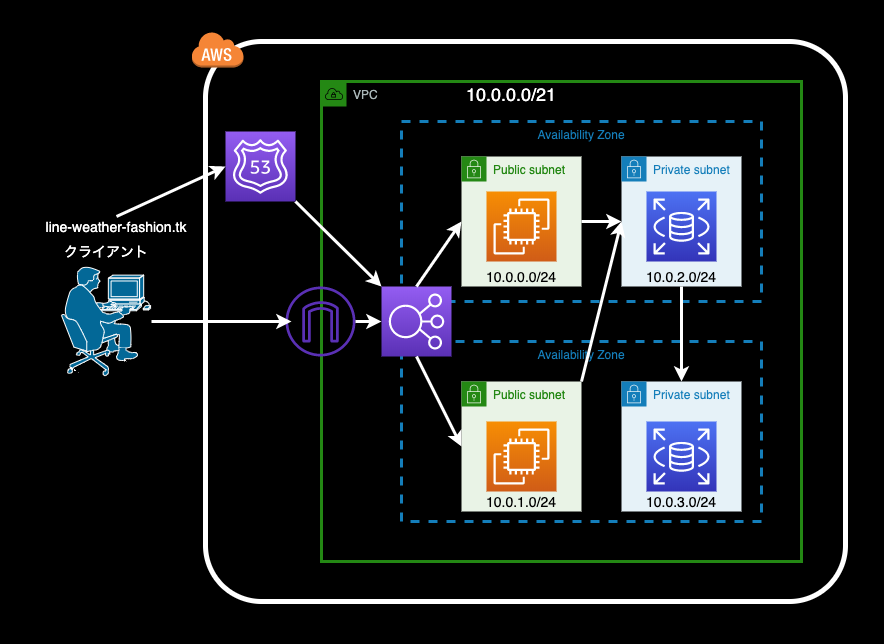

The diagram above was exported from draw.io. Its source (the exported page's mxGraphModel, read from the mxfile embedded in the PNG):
<mxGraphModel dx="2798" dy="2043" grid="1" gridSize="10" guides="1" tooltips="1" connect="1" arrows="1" fold="1" page="1" pageScale="1" pageWidth="1654" pageHeight="1169" background="#000000" math="0" shadow="0">
  <root>
    <mxCell id="0" />
    <mxCell id="1" parent="0" />
    <mxCell id="11" value="" style="rounded=0;whiteSpace=wrap;html=1;strokeWidth=3;fillColor=none;strokeColor=none;" vertex="1" parent="1">
      <mxGeometry x="-40" width="880" height="640" as="geometry" />
    </mxCell>
    <mxCell id="2" value="" style="shape=mxgraph.cisco.people.pc_man;html=1;pointerEvents=1;dashed=0;fillColor=#036897;strokeColor=#ffffff;strokeWidth=2;verticalLabelPosition=bottom;verticalAlign=top;align=center;outlineConnect=0;" vertex="1" parent="1">
      <mxGeometry x="20" y="265" width="90" height="110" as="geometry" />
    </mxCell>
    <mxCell id="3" value="&lt;font color=&quot;#ffffff&quot; style=&quot;font-size: 14px&quot;&gt;クライアント&lt;/font&gt;" style="text;html=1;strokeColor=none;fillColor=none;align=center;verticalAlign=middle;whiteSpace=wrap;rounded=0;" vertex="1" parent="1">
      <mxGeometry x="20" y="240" width="90" height="20" as="geometry" />
    </mxCell>
    <mxCell id="4" value="" style="rounded=1;arcSize=10;dashed=0;fillColor=none;gradientColor=none;strokeWidth=5;strokeColor=#FFFFFF;" vertex="1" parent="1">
      <mxGeometry x="164" y="40" width="640" height="560" as="geometry" />
    </mxCell>
    <mxCell id="5" value="" style="dashed=0;html=1;shape=mxgraph.aws3.cloud;fillColor=#F58536;gradientColor=none;dashed=0;strokeColor=#FFFFFF;strokeWidth=5;" vertex="1" parent="1">
      <mxGeometry x="150" y="30" width="52" height="36" as="geometry" />
    </mxCell>
    <mxCell id="6" value="VPC" style="points=[[0,0],[0.25,0],[0.5,0],[0.75,0],[1,0],[1,0.25],[1,0.5],[1,0.75],[1,1],[0.75,1],[0.5,1],[0.25,1],[0,1],[0,0.75],[0,0.5],[0,0.25]];outlineConnect=0;gradientColor=none;html=1;whiteSpace=wrap;fontSize=12;fontStyle=0;shape=mxgraph.aws4.group;grIcon=mxgraph.aws4.group_vpc;strokeColor=#248814;fillColor=none;verticalAlign=top;align=left;spacingLeft=30;fontColor=#AAB7B8;dashed=0;strokeWidth=3;" vertex="1" parent="1">
      <mxGeometry x="280" y="80" width="480" height="480" as="geometry" />
    </mxCell>
    <mxCell id="9" value="Availability Zone" style="fillColor=none;strokeColor=#147EBA;dashed=1;verticalAlign=top;fontStyle=0;fontColor=#147EBA;strokeWidth=3;" vertex="1" parent="1">
      <mxGeometry x="360" y="120" width="360" height="180" as="geometry" />
    </mxCell>
    <mxCell id="10" value="Availability Zone" style="fillColor=none;strokeColor=#147EBA;dashed=1;verticalAlign=top;fontStyle=0;fontColor=#147EBA;strokeWidth=3;" vertex="1" parent="1">
      <mxGeometry x="360" y="340" width="360" height="180" as="geometry" />
    </mxCell>
    <mxCell id="12" value="Public subnet" style="points=[[0,0],[0.25,0],[0.5,0],[0.75,0],[1,0],[1,0.25],[1,0.5],[1,0.75],[1,1],[0.75,1],[0.5,1],[0.25,1],[0,1],[0,0.75],[0,0.5],[0,0.25]];outlineConnect=0;gradientColor=none;html=1;whiteSpace=wrap;fontSize=12;fontStyle=0;shape=mxgraph.aws4.group;grIcon=mxgraph.aws4.group_security_group;grStroke=0;strokeColor=#248814;fillColor=#E9F3E6;verticalAlign=top;align=left;spacingLeft=30;fontColor=#248814;dashed=0;" vertex="1" parent="1">
      <mxGeometry x="420" y="155" width="120" height="130" as="geometry" />
    </mxCell>
    <mxCell id="13" value="Public subnet" style="points=[[0,0],[0.25,0],[0.5,0],[0.75,0],[1,0],[1,0.25],[1,0.5],[1,0.75],[1,1],[0.75,1],[0.5,1],[0.25,1],[0,1],[0,0.75],[0,0.5],[0,0.25]];outlineConnect=0;gradientColor=none;html=1;whiteSpace=wrap;fontSize=12;fontStyle=0;shape=mxgraph.aws4.group;grIcon=mxgraph.aws4.group_security_group;grStroke=0;strokeColor=#248814;fillColor=#E9F3E6;verticalAlign=top;align=left;spacingLeft=30;fontColor=#248814;dashed=0;" vertex="1" parent="1">
      <mxGeometry x="420" y="380" width="120" height="130" as="geometry" />
    </mxCell>
    <mxCell id="14" value="Private subnet" style="points=[[0,0],[0.25,0],[0.5,0],[0.75,0],[1,0],[1,0.25],[1,0.5],[1,0.75],[1,1],[0.75,1],[0.5,1],[0.25,1],[0,1],[0,0.75],[0,0.5],[0,0.25]];outlineConnect=0;gradientColor=none;html=1;whiteSpace=wrap;fontSize=12;fontStyle=0;shape=mxgraph.aws4.group;grIcon=mxgraph.aws4.group_security_group;grStroke=0;strokeColor=#147EBA;fillColor=#E6F2F8;verticalAlign=top;align=left;spacingLeft=30;fontColor=#147EBA;dashed=0;" vertex="1" parent="1">
      <mxGeometry x="580" y="155" width="120" height="130" as="geometry" />
    </mxCell>
    <mxCell id="15" value="Private subnet" style="points=[[0,0],[0.25,0],[0.5,0],[0.75,0],[1,0],[1,0.25],[1,0.5],[1,0.75],[1,1],[0.75,1],[0.5,1],[0.25,1],[0,1],[0,0.75],[0,0.5],[0,0.25]];outlineConnect=0;gradientColor=none;html=1;whiteSpace=wrap;fontSize=12;fontStyle=0;shape=mxgraph.aws4.group;grIcon=mxgraph.aws4.group_security_group;grStroke=0;strokeColor=#147EBA;fillColor=#E6F2F8;verticalAlign=top;align=left;spacingLeft=30;fontColor=#147EBA;dashed=0;" vertex="1" parent="1">
      <mxGeometry x="580" y="380" width="120" height="130" as="geometry" />
    </mxCell>
    <mxCell id="17" value="" style="points=[[0,0,0],[0.25,0,0],[0.5,0,0],[0.75,0,0],[1,0,0],[0,1,0],[0.25,1,0],[0.5,1,0],[0.75,1,0],[1,1,0],[0,0.25,0],[0,0.5,0],[0,0.75,0],[1,0.25,0],[1,0.5,0],[1,0.75,0]];outlineConnect=0;fontColor=#232F3E;gradientColor=#F78E04;gradientDirection=north;fillColor=#D05C17;strokeColor=#ffffff;dashed=0;verticalLabelPosition=bottom;verticalAlign=top;align=center;html=1;fontSize=12;fontStyle=0;aspect=fixed;shape=mxgraph.aws4.resourceIcon;resIcon=mxgraph.aws4.ec2;" vertex="1" parent="1">
      <mxGeometry x="445" y="190" width="70" height="70" as="geometry" />
    </mxCell>
    <mxCell id="18" value="" style="points=[[0,0,0],[0.25,0,0],[0.5,0,0],[0.75,0,0],[1,0,0],[0,1,0],[0.25,1,0],[0.5,1,0],[0.75,1,0],[1,1,0],[0,0.25,0],[0,0.5,0],[0,0.75,0],[1,0.25,0],[1,0.5,0],[1,0.75,0]];outlineConnect=0;fontColor=#232F3E;gradientColor=#F78E04;gradientDirection=north;fillColor=#D05C17;strokeColor=#ffffff;dashed=0;verticalLabelPosition=bottom;verticalAlign=top;align=center;html=1;fontSize=12;fontStyle=0;aspect=fixed;shape=mxgraph.aws4.resourceIcon;resIcon=mxgraph.aws4.ec2;" vertex="1" parent="1">
      <mxGeometry x="445" y="420" width="70" height="70" as="geometry" />
    </mxCell>
    <mxCell id="19" value="" style="points=[[0,0,0],[0.25,0,0],[0.5,0,0],[0.75,0,0],[1,0,0],[0,1,0],[0.25,1,0],[0.5,1,0],[0.75,1,0],[1,1,0],[0,0.25,0],[0,0.5,0],[0,0.75,0],[1,0.25,0],[1,0.5,0],[1,0.75,0]];outlineConnect=0;fontColor=#232F3E;gradientColor=#4D72F3;gradientDirection=north;fillColor=#3334B9;strokeColor=#ffffff;dashed=0;verticalLabelPosition=bottom;verticalAlign=top;align=center;html=1;fontSize=12;fontStyle=0;aspect=fixed;shape=mxgraph.aws4.resourceIcon;resIcon=mxgraph.aws4.rds;" vertex="1" parent="1">
      <mxGeometry x="605" y="190" width="70" height="70" as="geometry" />
    </mxCell>
    <mxCell id="20" value="" style="points=[[0,0,0],[0.25,0,0],[0.5,0,0],[0.75,0,0],[1,0,0],[0,1,0],[0.25,1,0],[0.5,1,0],[0.75,1,0],[1,1,0],[0,0.25,0],[0,0.5,0],[0,0.75,0],[1,0.25,0],[1,0.5,0],[1,0.75,0]];outlineConnect=0;fontColor=#232F3E;gradientColor=#4D72F3;gradientDirection=north;fillColor=#3334B9;strokeColor=#ffffff;dashed=0;verticalLabelPosition=bottom;verticalAlign=top;align=center;html=1;fontSize=12;fontStyle=0;aspect=fixed;shape=mxgraph.aws4.resourceIcon;resIcon=mxgraph.aws4.rds;" vertex="1" parent="1">
      <mxGeometry x="605" y="420" width="70" height="70" as="geometry" />
    </mxCell>
    <mxCell id="21" value="&lt;font style=&quot;font-size: 14px&quot;&gt;10.0.0.0/24&lt;/font&gt;" style="text;html=1;strokeColor=none;fillColor=none;align=center;verticalAlign=middle;whiteSpace=wrap;rounded=0;" vertex="1" parent="1">
      <mxGeometry x="445" y="265" width="70" height="20" as="geometry" />
    </mxCell>
    <mxCell id="22" value="&lt;font style=&quot;font-size: 14px&quot;&gt;10.0.1.0/24&lt;/font&gt;" style="text;html=1;strokeColor=none;fillColor=none;align=center;verticalAlign=middle;whiteSpace=wrap;rounded=0;" vertex="1" parent="1">
      <mxGeometry x="445" y="490" width="70" height="20" as="geometry" />
    </mxCell>
    <mxCell id="23" value="&lt;font style=&quot;font-size: 14px&quot;&gt;10.0.2.0/24&lt;/font&gt;" style="text;html=1;strokeColor=none;fillColor=none;align=center;verticalAlign=middle;whiteSpace=wrap;rounded=0;" vertex="1" parent="1">
      <mxGeometry x="605" y="265" width="70" height="20" as="geometry" />
    </mxCell>
    <mxCell id="24" value="&lt;font style=&quot;font-size: 14px&quot;&gt;10.0.3.0/24&lt;/font&gt;" style="text;html=1;strokeColor=none;fillColor=none;align=center;verticalAlign=middle;whiteSpace=wrap;rounded=0;" vertex="1" parent="1">
      <mxGeometry x="605" y="490" width="70" height="20" as="geometry" />
    </mxCell>
    <mxCell id="25" value="&lt;font color=&quot;#ffffff&quot; style=&quot;font-size: 18px&quot;&gt;10.0.0.0/21&lt;/font&gt;" style="text;html=1;strokeColor=none;fillColor=none;align=center;verticalAlign=middle;whiteSpace=wrap;rounded=0;" vertex="1" parent="1">
      <mxGeometry x="450" y="83" width="40" height="20" as="geometry" />
    </mxCell>
    <mxCell id="26" value="" style="points=[[0,0,0],[0.25,0,0],[0.5,0,0],[0.75,0,0],[1,0,0],[0,1,0],[0.25,1,0],[0.5,1,0],[0.75,1,0],[1,1,0],[0,0.25,0],[0,0.5,0],[0,0.75,0],[1,0.25,0],[1,0.5,0],[1,0.75,0]];outlineConnect=0;fontColor=#232F3E;gradientColor=#945DF2;gradientDirection=north;fillColor=#5A30B5;strokeColor=#ffffff;dashed=0;verticalLabelPosition=bottom;verticalAlign=top;align=center;html=1;fontSize=12;fontStyle=0;aspect=fixed;shape=mxgraph.aws4.resourceIcon;resIcon=mxgraph.aws4.elastic_load_balancing;" vertex="1" parent="1">
      <mxGeometry x="340" y="285" width="70" height="70" as="geometry" />
    </mxCell>
    <mxCell id="27" value="" style="outlineConnect=0;fontColor=#232F3E;gradientColor=none;fillColor=#5A30B5;strokeColor=none;dashed=0;verticalLabelPosition=bottom;verticalAlign=top;align=center;html=1;fontSize=12;fontStyle=0;aspect=fixed;pointerEvents=1;shape=mxgraph.aws4.internet_gateway;" vertex="1" parent="1">
      <mxGeometry x="244" y="285" width="70" height="70" as="geometry" />
    </mxCell>
    <mxCell id="28" value="&lt;font color=&quot;#ffffff&quot; style=&quot;font-size: 14px&quot;&gt;line-weather-fashion.tk&lt;/font&gt;" style="text;html=1;strokeColor=none;fillColor=none;align=center;verticalAlign=middle;whiteSpace=wrap;rounded=0;" vertex="1" parent="1">
      <mxGeometry x="-10" y="215" width="170" height="20" as="geometry" />
    </mxCell>
    <mxCell id="29" value="" style="points=[[0,0,0],[0.25,0,0],[0.5,0,0],[0.75,0,0],[1,0,0],[0,1,0],[0.25,1,0],[0.5,1,0],[0.75,1,0],[1,1,0],[0,0.25,0],[0,0.5,0],[0,0.75,0],[1,0.25,0],[1,0.5,0],[1,0.75,0]];outlineConnect=0;fontColor=#232F3E;gradientColor=#945DF2;gradientDirection=north;fillColor=#5A30B5;strokeColor=#ffffff;dashed=0;verticalLabelPosition=bottom;verticalAlign=top;align=center;html=1;fontSize=12;fontStyle=0;aspect=fixed;shape=mxgraph.aws4.resourceIcon;resIcon=mxgraph.aws4.route_53;" vertex="1" parent="1">
      <mxGeometry x="184" y="130" width="70" height="70" as="geometry" />
    </mxCell>
    <mxCell id="30" value="" style="endArrow=classic;html=1;strokeWidth=3;strokeColor=#FFFFFF;" edge="1" parent="1" source="2">
      <mxGeometry width="50" height="50" relative="1" as="geometry">
        <mxPoint x="430" y="370" as="sourcePoint" />
        <mxPoint x="250" y="320" as="targetPoint" />
      </mxGeometry>
    </mxCell>
    <mxCell id="31" value="" style="endArrow=classic;html=1;strokeColor=#FFFFFF;strokeWidth=3;exitX=0.5;exitY=0;exitDx=0;exitDy=0;entryX=0;entryY=0.5;entryDx=0;entryDy=0;entryPerimeter=0;" edge="1" parent="1" source="28" target="29">
      <mxGeometry width="50" height="50" relative="1" as="geometry">
        <mxPoint x="430" y="370" as="sourcePoint" />
        <mxPoint x="480" y="320" as="targetPoint" />
        <Array as="points" />
      </mxGeometry>
    </mxCell>
    <mxCell id="32" value="" style="endArrow=classic;html=1;strokeColor=#FFFFFF;strokeWidth=3;exitX=1;exitY=1;exitDx=0;exitDy=0;exitPerimeter=0;entryX=0;entryY=0;entryDx=0;entryDy=0;entryPerimeter=0;" edge="1" parent="1" source="29" target="26">
      <mxGeometry width="50" height="50" relative="1" as="geometry">
        <mxPoint x="430" y="370" as="sourcePoint" />
        <mxPoint x="480" y="320" as="targetPoint" />
      </mxGeometry>
    </mxCell>
    <mxCell id="33" value="" style="endArrow=classic;html=1;strokeColor=#FFFFFF;strokeWidth=3;" edge="1" parent="1" source="27">
      <mxGeometry width="50" height="50" relative="1" as="geometry">
        <mxPoint x="430" y="370" as="sourcePoint" />
        <mxPoint x="340" y="320" as="targetPoint" />
      </mxGeometry>
    </mxCell>
    <mxCell id="34" value="" style="endArrow=classic;html=1;strokeColor=#FFFFFF;strokeWidth=3;exitX=0.5;exitY=0;exitDx=0;exitDy=0;exitPerimeter=0;entryX=0;entryY=0.5;entryDx=0;entryDy=0;" edge="1" parent="1" source="26" target="12">
      <mxGeometry width="50" height="50" relative="1" as="geometry">
        <mxPoint x="430" y="370" as="sourcePoint" />
        <mxPoint x="480" y="320" as="targetPoint" />
      </mxGeometry>
    </mxCell>
    <mxCell id="35" value="" style="endArrow=classic;html=1;strokeColor=#FFFFFF;strokeWidth=3;exitX=0.5;exitY=1;exitDx=0;exitDy=0;exitPerimeter=0;entryX=0;entryY=0.5;entryDx=0;entryDy=0;" edge="1" parent="1" source="26" target="13">
      <mxGeometry width="50" height="50" relative="1" as="geometry">
        <mxPoint x="420" y="295" as="sourcePoint" />
        <mxPoint x="430" y="230" as="targetPoint" />
      </mxGeometry>
    </mxCell>
    <mxCell id="36" value="" style="endArrow=classic;html=1;strokeColor=#FFFFFF;strokeWidth=3;exitX=1;exitY=0.5;exitDx=0;exitDy=0;entryX=0;entryY=0.5;entryDx=0;entryDy=0;" edge="1" parent="1" source="12" target="14">
      <mxGeometry width="50" height="50" relative="1" as="geometry">
        <mxPoint x="430" y="370" as="sourcePoint" />
        <mxPoint x="480" y="320" as="targetPoint" />
      </mxGeometry>
    </mxCell>
    <mxCell id="37" value="" style="endArrow=classic;html=1;strokeColor=#FFFFFF;strokeWidth=3;exitX=1;exitY=0;exitDx=0;exitDy=0;entryX=0;entryY=0.5;entryDx=0;entryDy=0;" edge="1" parent="1" source="13" target="14">
      <mxGeometry width="50" height="50" relative="1" as="geometry">
        <mxPoint x="430" y="370" as="sourcePoint" />
        <mxPoint x="480" y="320" as="targetPoint" />
      </mxGeometry>
    </mxCell>
    <mxCell id="38" value="" style="endArrow=classic;html=1;strokeColor=#FFFFFF;strokeWidth=3;entryX=0.5;entryY=0;entryDx=0;entryDy=0;exitX=0.5;exitY=1;exitDx=0;exitDy=0;" edge="1" parent="1" source="23" target="15">
      <mxGeometry width="50" height="50" relative="1" as="geometry">
        <mxPoint x="430" y="370" as="sourcePoint" />
        <mxPoint x="480" y="320" as="targetPoint" />
      </mxGeometry>
    </mxCell>
  </root>
</mxGraphModel>